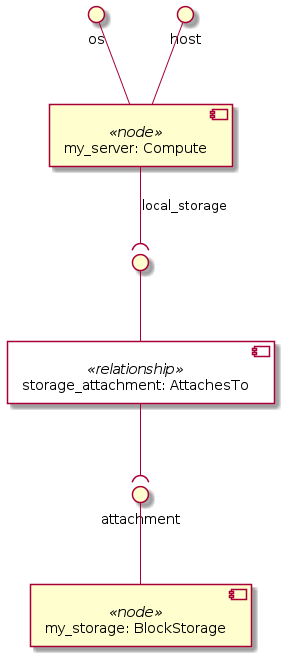

The diagram above was rendered by PlantUML. Its source (embedded in the PNG):
@startuml
skinparam componentStyle uml2
skinparam component {
  backgroundColor<<relationship>> White
}

component "my_server: Compute" <<node>> as node_my_server
interface "os" as node_my_server_os
node_my_server_os -- node_my_server
interface "host" as node_my_server_host
node_my_server_host -- node_my_server
component "storage_attachment: AttachesTo" <<relationship>> as node_my_server_local_storage_relationship0
interface " " as node_my_server_local_storage_relationship0_source
node_my_server_local_storage_relationship0_source -- node_my_server_local_storage_relationship0
node_my_server --( node_my_server_local_storage_relationship0_source : local_storage

component "my_storage: BlockStorage" <<node>> as node_my_storage
interface "attachment" as node_my_storage_attachment
node_my_storage_attachment -- node_my_storage

node_my_server_local_storage_relationship0 --( node_my_storage_attachment
@enduml